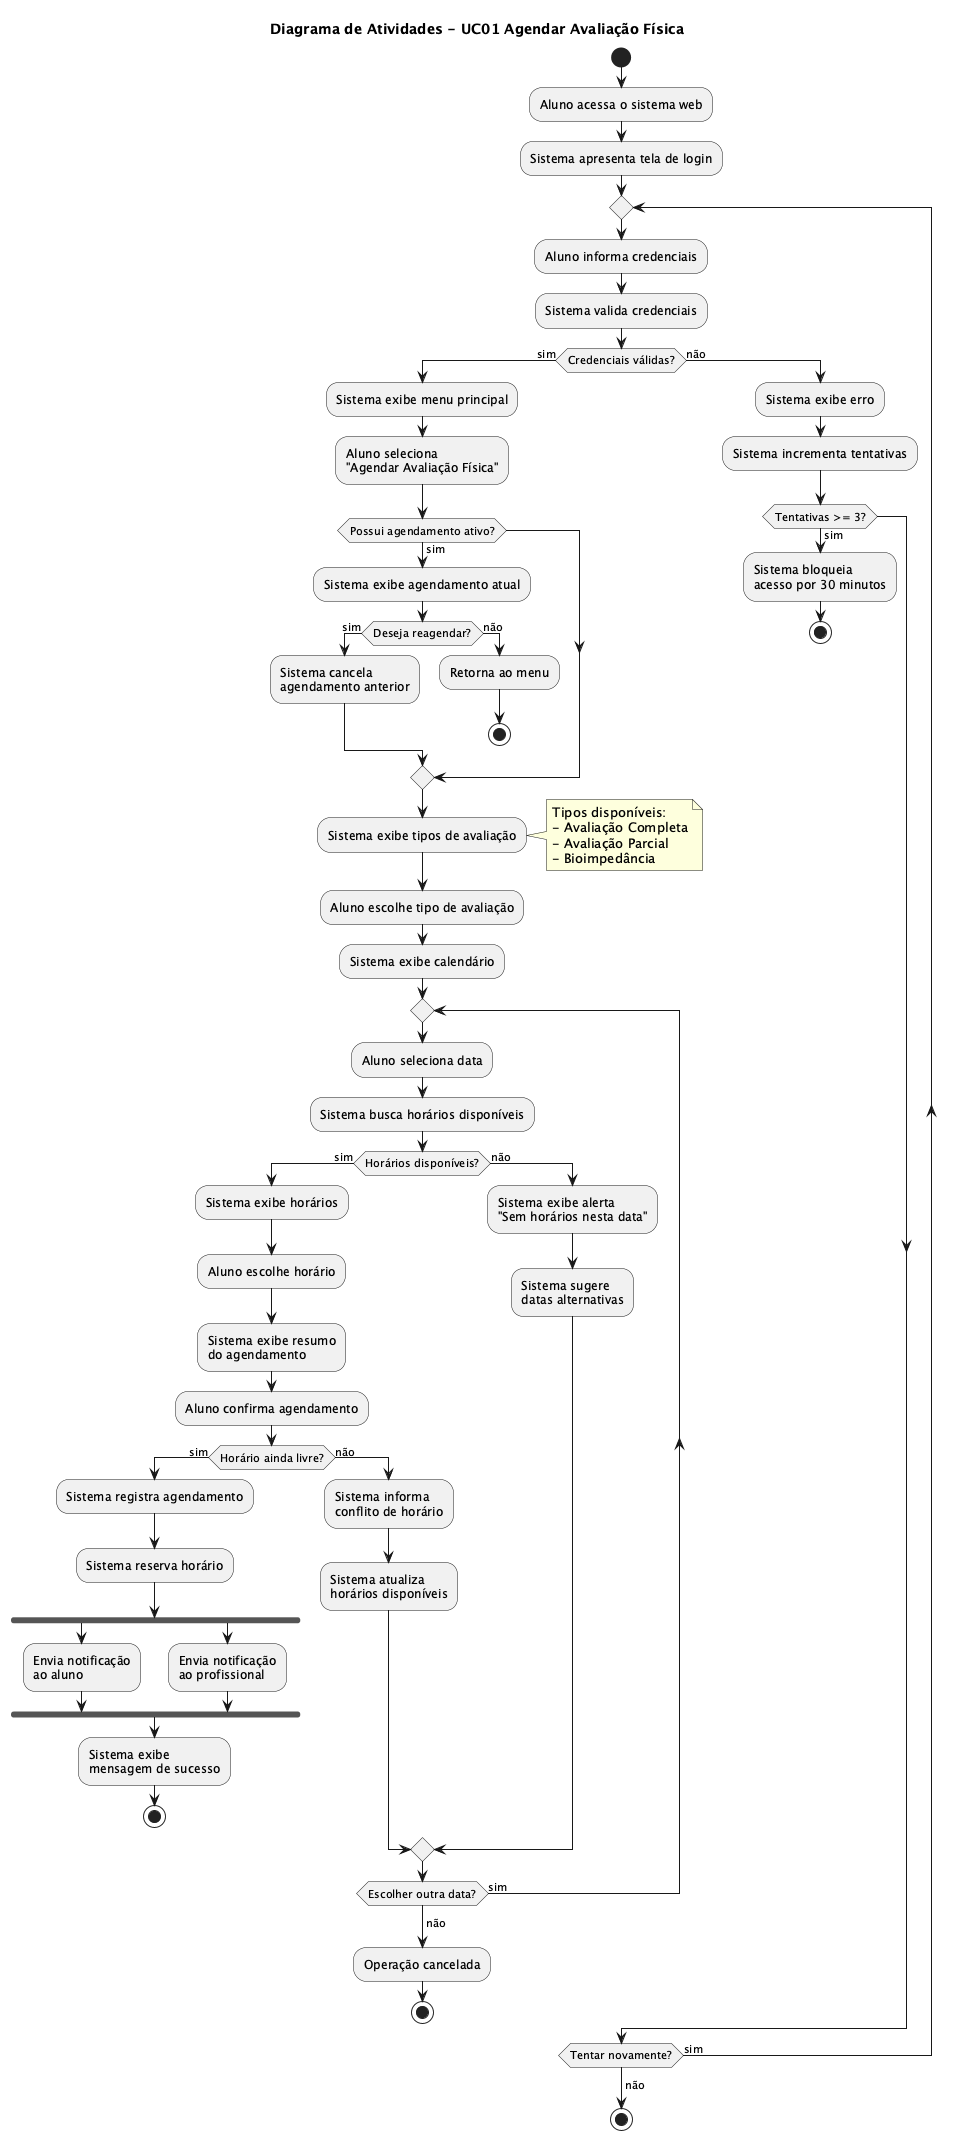

The diagram above was rendered by PlantUML. Its source (embedded in the PNG):
@startuml uc01-agendar-avaliacao
title Diagrama de Atividades - UC01 Agendar Avaliação Física

start

:Aluno acessa o sistema web;

:Sistema apresenta tela de login;

repeat
    :Aluno informa credenciais;

    :Sistema valida credenciais;

    if (Credenciais válidas?) then (sim)

        :Sistema exibe menu principal;

        :Aluno seleciona\n"Agendar Avaliação Física";

        if (Possui agendamento ativo?) then (sim)
            :Sistema exibe agendamento atual;

            if (Deseja reagendar?) then (sim)
                :Sistema cancela\nagendamento anterior;
            else (não)
                :Retorna ao menu;
                stop
            endif
        endif

        :Sistema exibe tipos de avaliação;

        note right
            Tipos disponíveis:
            - Avaliação Completa
            - Avaliação Parcial
            - Bioimpedância
        end note

        :Aluno escolhe tipo de avaliação;

        :Sistema exibe calendário;

        repeat
            :Aluno seleciona data;

            :Sistema busca horários disponíveis;

            if (Horários disponíveis?) then (sim)
                :Sistema exibe horários;

                :Aluno escolhe horário;

                :Sistema exibe resumo\ndo agendamento;

                :Aluno confirma agendamento;

                if (Horário ainda livre?) then (sim)
                    :Sistema registra agendamento;

                    :Sistema reserva horário;

                    fork
                        :Envia notificação\nao aluno;
                    fork again
                        :Envia notificação\nao profissional;
                    end fork

                    :Sistema exibe\nmensagem de sucesso;

                    stop

                else (não)
                    :Sistema informa\nconflito de horário;

                    :Sistema atualiza\nhorários disponíveis;
                endif

            else (não)
                :Sistema exibe alerta\n"Sem horários nesta data";

                :Sistema sugere\ndatas alternativas;
            endif

        repeat while (Escolher outra data?) is (sim)
        ->não;

        :Operação cancelada;
        stop

    else (não)
        :Sistema exibe erro;

        :Sistema incrementa tentativas;

        if (Tentativas >= 3?) then (sim)
            :Sistema bloqueia\nacesso por 30 minutos;
            stop
        endif
    endif

repeat while (Tentar novamente?) is (sim)
->não;

stop

@enduml